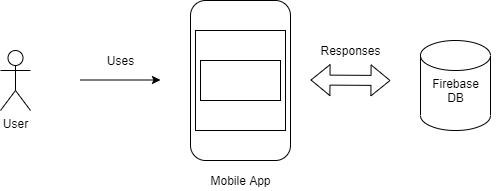

The diagram above was exported from draw.io. Its source (the exported page's mxGraphModel, read from the mxfile embedded in the PNG):
<mxGraphModel dx="868" dy="401" grid="1" gridSize="10" guides="1" tooltips="1" connect="1" arrows="1" fold="1" page="1" pageScale="1" pageWidth="850" pageHeight="1100" math="0" shadow="0">
  <root>
    <mxCell id="0" />
    <mxCell id="1" parent="0" />
    <mxCell id="fa-U6FoaAUnDGyP066qc-1" value="User" style="shape=umlActor;verticalLabelPosition=bottom;verticalAlign=top;html=1;outlineConnect=0;" parent="1" vertex="1">
      <mxGeometry x="100" y="280" width="30" height="60" as="geometry" />
    </mxCell>
    <mxCell id="fa-U6FoaAUnDGyP066qc-4" value="" style="endArrow=classic;html=1;" parent="1" edge="1">
      <mxGeometry width="50" height="50" relative="1" as="geometry">
        <mxPoint x="180" y="309.5" as="sourcePoint" />
        <mxPoint x="260" y="309.5" as="targetPoint" />
      </mxGeometry>
    </mxCell>
    <mxCell id="fa-U6FoaAUnDGyP066qc-6" value="" style="rounded=1;whiteSpace=wrap;html=1;" parent="1" vertex="1">
      <mxGeometry x="290" y="230" width="100" height="160" as="geometry" />
    </mxCell>
    <mxCell id="fa-U6FoaAUnDGyP066qc-7" value="" style="rounded=0;whiteSpace=wrap;html=1;" parent="1" vertex="1">
      <mxGeometry x="295" y="260" width="90" height="100" as="geometry" />
    </mxCell>
    <mxCell id="fa-U6FoaAUnDGyP066qc-8" value="" style="rounded=0;whiteSpace=wrap;html=1;" parent="1" vertex="1">
      <mxGeometry x="300" y="290" width="80" height="40" as="geometry" />
    </mxCell>
    <mxCell id="fa-U6FoaAUnDGyP066qc-9" value="Mobile App" style="text;html=1;resizable=0;autosize=1;align=center;verticalAlign=middle;points=[];fillColor=none;strokeColor=none;rounded=0;" parent="1" vertex="1">
      <mxGeometry x="305" y="400" width="70" height="20" as="geometry" />
    </mxCell>
    <mxCell id="fa-U6FoaAUnDGyP066qc-10" value="" style="shape=flexArrow;endArrow=classic;startArrow=classic;html=1;" parent="1" edge="1">
      <mxGeometry width="50" height="50" relative="1" as="geometry">
        <mxPoint x="410" y="309.5" as="sourcePoint" />
        <mxPoint x="490" y="310" as="targetPoint" />
      </mxGeometry>
    </mxCell>
    <mxCell id="fa-U6FoaAUnDGyP066qc-11" value="" style="shape=cylinder2;whiteSpace=wrap;html=1;boundedLbl=1;backgroundOutline=1;size=15;" parent="1" vertex="1">
      <mxGeometry x="520" y="270" width="70" height="90" as="geometry" />
    </mxCell>
    <mxCell id="fa-U6FoaAUnDGyP066qc-12" value="Firebase&lt;br&gt;DB" style="text;html=1;resizable=0;autosize=1;align=center;verticalAlign=middle;points=[];fillColor=none;strokeColor=none;rounded=0;" parent="1" vertex="1">
      <mxGeometry x="525" y="305" width="60" height="30" as="geometry" />
    </mxCell>
    <mxCell id="fa-U6FoaAUnDGyP066qc-13" value="Uses" style="text;html=1;resizable=0;autosize=1;align=center;verticalAlign=middle;points=[];fillColor=none;strokeColor=none;rounded=0;" parent="1" vertex="1">
      <mxGeometry x="200" y="280" width="40" height="20" as="geometry" />
    </mxCell>
    <mxCell id="fa-U6FoaAUnDGyP066qc-14" value="Responses" style="text;html=1;resizable=0;autosize=1;align=center;verticalAlign=middle;points=[];fillColor=none;strokeColor=none;rounded=0;" parent="1" vertex="1">
      <mxGeometry x="410" y="270" width="80" height="20" as="geometry" />
    </mxCell>
  </root>
</mxGraphModel>